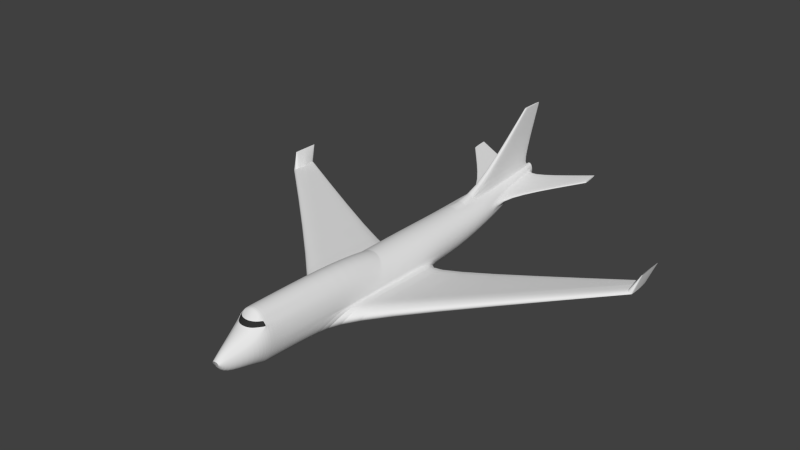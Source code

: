 # Source: plane_step_1_tk2.blend  (saved by Blender 2.72.0; exported with 4.5.12 LTS)
import bpy
from mathutils import Matrix  # noqa: F401  (used for matrix-valued properties, if any)

bpy.ops.wm.read_factory_settings(use_empty=True)
scene = bpy.context.scene
scene.name = 'Scene'

# ---- collections
col_collection_1 = bpy.data.collections.new('Collection 1'); scene.collection.children.link(col_collection_1)

# ---- materials (node trees are filled in below, after node groups)
mat_material = bpy.data.materials.new('Material')
mat_material.alpha_threshold = 0.0
mat_material.use_transparent_shadow = False
mat_material.roughness = 0.5
mat_material_001 = bpy.data.materials.new('Material.001')
mat_material_001.alpha_threshold = 0.0
mat_material_001.use_transparent_shadow = False
mat_material_001.diffuse_color = (0.0331, 0.0331, 0.0331, 1.0)
mat_material_001.roughness = 0.5

# ---- material node trees

# ---- world
world_world = bpy.data.worlds.new('World'); scene.world = world_world
world_world.color = (0.05088, 0.05088, 0.05088)
world_world.use_sun_shadow = False
world_world.sun_shadow_jitter_overblur = 0.0
world_world.cycles.sampling_method = 'MANUAL'
world_world.cycles.sample_map_resolution = 256

# ---- meshes
me_cylinder = bpy.data.meshes.new('Cylinder')
me_cylinder.from_pydata([(0.0, -0.9995, -0.08575), (0.0, 1.001, 0.4391), (0.03288, -0.9995, -0.08411), (0.03687, 1.0, 0.4459), (0.06449, -0.9995, -0.07926), (0.07232, 1.0, 0.466), (0.09363, -0.9996, -0.07138), (0.105, 1.0, 0.4986), (0.1192, -0.9996, -0.06078), (0.1336, 1.0, 0.5425), (0.1401, -0.9997, -0.04786), (0.1571, 1.0, 0.5959), (0.1557, -0.9998, -0.03312), (0.1746, 1.0, 0.6569), (0.1653, -0.9999, -0.01713), (0.1854, 1.0, 0.7231), (0.1685, -1.0, -0.0005042), (0.189, 1.0, 0.7919), (0.1653, -1.0, 0.01613), (0.1854, 0.9999, 0.8607), (0.1557, -1.0, 0.03212), (0.1746, 0.9998, 0.9269), (0.1401, -1.0, 0.04685), (0.1571, 0.9997, 0.9878), (0.1617, -0.8213, 1.342), (0.1336, 0.9996, 1.041), (0.09363, -1.0, 0.07037), (0.105, 0.9996, 1.085), (0.06449, -1.0, 0.07825), (0.07232, 0.9995, 1.118), (0.03288, -1.0, 0.0831), (0.03687, 0.9995, 1.138), (0.0, -1.001, 0.08474), (0.0, 0.9995, 1.145), (0.0, 0.3427, -0.9998), (0.1951, 0.3427, -0.9806), (0.3827, 0.3427, -0.9237), (0.5556, 0.3426, -0.8313), (0.7071, 0.3426, -0.7069), (0.8315, 0.3425, -0.5554), (0.9239, 0.3424, -0.3825), (0.9808, 0.3423, -0.1949), (1.0, 0.3422, 0.0001723), (0.9808, 0.3421, 0.1953), (0.9239, 0.342, 0.3829), (0.8315, 0.3419, 0.5557), (0.7071, 0.3418, 0.7073), (0.5556, 0.3418, 0.8316), (0.3827, 0.3417, 0.9241), (0.1951, 0.3417, 0.981), (0.0, 0.3417, 1.0), (0.1475, -0.8645, -0.7007), (0.2893, -0.8646, -0.6551), (0.42, -0.8646, -0.5811), (0.5346, -0.8647, -0.4814), (0.6286, -0.8647, -0.3599), (0.6985, -0.8648, -0.2213), (0.7415, -0.8649, -0.07095), (0.756, -0.865, 0.08543), (0.7415, -0.8651, 0.2418), (0.6985, -0.8652, 0.3922), (0.6286, -0.8653, 0.5308), (0.0, -0.8221, 1.356), (0.42, -0.8654, 0.7519), (0.2893, -0.8655, 0.826), (0.1475, -0.8655, 0.8716), (0.0, -0.8655, 0.887), (0.0, -0.8645, -0.7161), (0.0, -0.4932, -1.0), (0.1951, -0.4932, -0.9779), (0.3827, -0.5, -0.9112), (0.5556, -0.511, -0.8029), (0.7071, -0.5111, -0.6572), (0.8315, -0.4903, -0.4796), (0.9239, -0.4508, -0.277), (0.9808, -0.3894, -0.05715), (1.0, -0.3895, 0.007637), (0.9808, -0.3896, 0.2879), (0.9239, -0.3897, 0.5573), (0.8315, -0.3898, 0.8056), (0.7071, -0.3899, 1.023), (0.5556, -0.3899, 1.202), (0.3827, -0.39, 1.335), (0.1951, -0.39, 1.416), (0.0, -0.39, 1.444), (0.1663, -0.8059, -0.9381), (0.3263, -0.8059, -0.8675), (0.4737, -0.806, -0.7529), (0.6029, -0.806, -0.5986), (0.7089, -0.8061, -0.4106), (0.7877, -0.8062, -0.1961), (0.8362, -0.8063, 0.03659), (0.8526, -0.8064, 0.2786), (0.8362, -0.8065, 0.5206), (0.7877, -0.8066, 0.7533), (0.7089, -0.8067, 0.9678), (0.5717, -0.8068, 1.156), (0.4633, -0.8076, 1.319), (0.3263, -0.8069, 1.425), (0.1663, -0.8069, 1.495), (0.0, -0.8069, 1.519), (0.0, -0.8059, -0.9619), (0.06208, -0.9729, -0.5466), (0.1218, -0.9729, -0.5212), (0.1768, -0.973, -0.48), (0.225, -0.973, -0.4246), (0.2646, -0.9731, -0.357), (0.294, -0.9732, -0.2799), (0.3121, -0.9733, -0.1963), (0.3182, -0.9734, -0.1093), (0.3121, -0.9735, -0.02229), (0.294, -0.9736, 0.06135), (0.2646, -0.9736, 0.1384), (0.4101, -0.8186, 1.287), (0.1768, -0.9738, 0.2615), (0.1218, -0.9738, 0.3027), (0.06208, -0.9739, 0.328), (0.0, -0.9739, 0.3366), (0.0, -0.9729, -0.5552), (0.0, 0.1387, -1.0), (0.1951, 0.1387, -0.9801), (0.3827, 0.1533, -0.9212), (0.5556, 0.1676, -0.8255), (0.7071, 0.1676, -0.6967), (0.8315, 0.1561, -0.5399), (0.9239, 0.1277, -0.3609), (0.9808, 0.1011, -0.1667), (1.0, 0.101, 0.03529), (0.9808, 0.1009, 0.2373), (0.9239, 0.1008, 0.4315), (0.8315, 0.1007, 0.6104), (0.7071, 0.1006, 0.7673), (0.5556, 0.1006, 0.8961), (0.3827, 0.1005, 0.9917), (0.1951, 0.1005, 1.051), (0.0, 0.1005, 1.071), (0.0, 0.5689, -0.5049), (0.174, 0.5689, -0.49), (0.3412, 0.5689, -0.4458), (0.4954, 0.5689, -0.3739), (0.6305, 0.5688, -0.2772), (0.7414, 0.5687, -0.1594), (0.8238, 0.5686, -0.02504), (0.8746, 0.5685, 0.1208), (0.8917, 0.5684, 0.2725), (0.8746, 0.5683, 0.4241), (0.8238, 0.5682, 0.5699), (0.7414, 0.5682, 0.7043), (0.6305, 0.5681, 0.8222), (0.4954, 0.568, 0.9188), (0.3412, 0.568, 0.9907), (0.174, 0.5679, 1.035), (0.0, 0.5679, 1.05), (0.1951, -0.1833, -0.979), (0.3827, -0.1906, -0.9163), (0.9808, -0.2539, -0.1133), (1.0, -0.2494, -0.02413), (0.9808, -0.2254, 0.1908), (0.9239, -0.2011, 0.3975), (0.8315, -0.1806, 0.588), (0.7071, -0.1645, 0.755), (0.5556, -0.1529, 0.892), (0.3827, -0.1451, 0.9938), (0.1951, -0.1406, 1.056), (0.0, -0.1387, 1.078), (0.0, -0.1759, -1.0), (0.9954, -0.3424, -0.8445), (0.9934, -0.3778, -0.7425), (1.009, -0.3932, -0.6318), (1.103, -0.3961, -0.497), (1.173, -0.3815, -0.3432), (1.217, -0.3349, -0.2226), (1.018, 0.01976, -0.7261), (1.035, 0.07847, -0.6745), (1.069, 0.08923, -0.6029), (1.109, 0.07921, -0.5237), (1.132, 0.05771, -0.4874), (1.152, 0.02648, -0.4348), (0.9882, -0.2274, -0.8285), (1.217, -0.302, -0.219), (9.695, 0.3525, 0.3385), (9.676, 0.3432, 0.3234), (9.646, 0.3391, 0.3215), (9.567, 0.3384, 0.3819), (9.497, 0.3422, 0.4197), (9.449, 0.3545, 0.4396), (9.659, 0.4482, 0.3414), (9.64, 0.4636, 0.3488), (9.607, 0.4664, 0.3674), (9.569, 0.4638, 0.3902), (9.549, 0.4581, 0.4045), (9.527, 0.4499, 0.4143), (9.696, 0.3995, 0.3304), (9.449, 0.4049, 0.4391), (9.868, 0.3931, 1.122), (9.865, 0.3838, 1.122), (9.86, 0.3797, 1.122), (9.848, 0.379, 1.122), (9.838, 0.3828, 1.122), (9.831, 0.3951, 1.122), (9.862, 0.4888, 1.122), (9.859, 0.5042, 1.122), (9.854, 0.507, 1.122), (9.849, 0.5044, 1.122), (9.846, 0.4987, 1.122), (9.842, 0.4905, 1.122), (9.868, 0.4401, 1.122), (9.831, 0.4455, 1.122), (0.0, 0.9404, 0.3078), (0.05595, 0.9404, 0.3157), (0.1097, 0.9404, 0.3391), (0.1593, 0.9404, 0.3772), (0.2028, 0.9403, 0.4284), (0.2384, 0.9402, 0.4908), (0.2649, 0.9401, 0.562), (0.2813, 0.94, 0.6392), (0.2868, 0.9399, 0.6957), (0.2813, 0.9398, 0.7366), (0.2649, 0.9397, 0.7759), (0.2384, 0.9397, 0.9484), (0.2028, 0.9396, 1.011), (0.1593, 0.9395, 1.062), (0.1097, 0.9395, 1.1), (0.05595, 0.9394, 1.124), (0.0, 0.9394, 1.131), (0.05107, 0.9413, 4.201), (0.0, 0.9413, 4.201), (0.01751, 1.055, 4.201), (0.0, 1.055, 4.201), (0.1362, 0.6992, -0.2321), (0.2671, 0.6992, -0.1945), (0.3878, 0.6991, -0.1335), (0.4936, 0.6991, -0.05135), (0.5804, 0.699, 0.04872), (0.6449, 0.6989, 0.1629), (0.6846, 0.6988, 0.2868), (0.698, 0.6987, 0.5408), (0.6846, 0.6873, 0.6065), (0.6449, 0.6942, 0.6696), (0.5804, 0.6941, 0.7825), (0.4936, 0.694, 0.8825), (0.3878, 0.6939, 0.9647), (0.2671, 0.6939, 1.026), (0.1362, 0.6939, 1.063), (0.0, 0.6992, -0.2448), (0.04033, 0.9778, 4.201), (0.0, 0.9778, 4.201), (3.299, 1.067, 1.104), (3.299, 1.069, 1.136), (3.299, 1.071, 1.166), (3.299, 0.9926, 0.9895), (3.299, 0.9954, 1.04), (3.299, 0.9981, 1.089), (2.885, 0.9508, 1.023), (2.891, 0.9474, 0.9725), (2.894, 0.9468, 0.9196), (2.826, 1.05, 1.105), (2.829, 1.047, 1.041), (2.829, 1.049, 1.074), (0.02068, 1.046, 3.948), (0.0, 1.046, 3.948), (0.0, 0.9106, 3.942), (0.06118, 0.9106, 3.94), (0.04822, 0.9545, 3.943), (0.9808, -0.2816, -0.1019), (1.0, -0.278, -0.01764), (0.9808, -0.2589, 0.2106), (0.9239, -0.2397, 0.4302), (0.8315, -0.2233, 0.6325), (0.7071, -0.2106, 0.8098), (0.5556, -0.2013, 0.9553), (0.3827, -0.1952, 1.1), (0.1951, -0.1916, 1.167), (0.0, -0.19, 1.189), (1.217, -0.3087, -0.2197), (9.449, 0.3946, 0.4392), (9.831, 0.4352, 1.122), (0.3097, -0.8332, 1.156), (0.4569, -0.8232, 1.157), (0.0, -0.8406, 1.156), (0.1561, -0.8388, 1.156), (0.2981, -0.8516, 0.9678), (0.4408, -0.8428, 0.9678), (0.0, -0.858, 0.9678), (0.3188, -0.8187, 1.304), (0.1504, -0.8565, 0.9678), (0.0, -0.7851, -0.9645), (0.1682, -0.7851, -0.9408), (0.33, -0.7856, -0.8704), (0.4791, -0.7864, -0.7562), (0.6098, -0.7864, -0.6025), (0.7171, -0.7851, -0.4152), (0.7968, -0.7826, -0.2015), (0.8458, -0.7786, 0.03035), (0.8624, -0.7787, 0.2606), (0.8458, -0.7788, 0.5051), (0.7968, -0.7789, 0.7403), (0.7171, -0.7789, 0.957), (0.5786, -0.779, 1.147), (0.4695, -0.7798, 1.311), (0.33, -0.7791, 1.419), (0.1682, -0.7792, 1.49), (0.0, -0.7792, 1.514), (0.7032, -0.8058, 0.959), (0.566, -0.8059, 1.147), (0.3039, -0.8323, 1.147), (0.4511, -0.8223, 1.149), (0.0, -0.8397, 1.147), (0.1504, -0.8379, 1.147), (0.2923, -0.8507, 0.959), (0.435, -0.8419, 0.959), (0.0, -0.8571, 0.959), (0.1447, -0.8556, 0.959)], [], [(208, 1, 3, 209), (209, 3, 5, 210), (210, 5, 7, 211), (211, 7, 9, 212), (212, 9, 11, 213), (213, 11, 13, 214), (214, 13, 15, 215), (215, 15, 17, 216), (216, 17, 19, 217), (217, 19, 21, 218), (218, 21, 23, 219), (219, 23, 25, 220), (220, 25, 27, 221), (221, 27, 29, 222), (222, 29, 31, 223), (223, 31, 33, 224), (119, 34, 35, 120), (120, 35, 36, 121), (121, 36, 37, 122), (122, 37, 38, 123), (123, 38, 39, 124), (124, 39, 40, 125), (125, 40, 41, 126), (126, 41, 42, 127), (127, 42, 43, 128), (128, 43, 44, 129), (129, 44, 45, 130), (130, 45, 46, 131), (131, 46, 47, 132), (132, 47, 48, 133), (133, 48, 49, 134), (134, 49, 50, 135), (118, 67, 51, 102), (102, 51, 52, 103), (103, 52, 53, 104), (104, 53, 54, 105), (105, 54, 55, 106), (106, 55, 56, 107), (107, 56, 57, 108), (108, 57, 58, 109), (109, 58, 59, 110), (110, 59, 60, 111), (111, 60, 61, 112), (277, 284, 24, 280), (280, 24, 62, 279), (114, 63, 64, 115), (115, 64, 65, 116), (116, 65, 66, 117), (286, 68, 69, 287), (287, 69, 70, 288), (288, 70, 71, 289), (289, 71, 72, 290), (290, 72, 73, 291), (291, 73, 74, 292), (292, 74, 75, 293), (293, 75, 76, 294), (294, 76, 77, 295), (295, 77, 78, 296), (296, 78, 79, 297), (297, 79, 80, 298), (298, 80, 81, 299), (299, 81, 82, 300), (300, 82, 83, 301), (301, 83, 84, 302), (67, 101, 85, 51), (51, 85, 86, 52), (52, 86, 87, 53), (53, 87, 88, 54), (54, 88, 89, 55), (55, 89, 90, 56), (56, 90, 91, 57), (57, 91, 92, 58), (58, 92, 93, 59), (59, 93, 94, 60), (60, 94, 95, 61), (112, 114, 26, 22), (278, 113, 284, 277), (113, 97, 98, 284), (284, 98, 99, 24), (24, 99, 100, 62), (0, 118, 102, 2), (2, 102, 103, 4), (4, 103, 104, 6), (6, 104, 105, 8), (8, 105, 106, 10), (10, 106, 107, 12), (12, 107, 108, 14), (14, 108, 109, 16), (16, 109, 110, 18), (18, 110, 111, 20), (20, 111, 112, 22), (61, 95, 282, 63), (281, 282, 310, 309), (26, 114, 115, 28), (28, 115, 116, 30), (30, 116, 117, 32), (165, 119, 120, 153), (153, 120, 121, 154), (155, 126, 127, 156), (156, 127, 128, 157), (157, 128, 129, 158), (158, 129, 130, 159), (159, 130, 131, 160), (160, 131, 132, 161), (161, 132, 133, 162), (162, 133, 134, 163), (163, 134, 135, 164), (34, 136, 137, 35), (35, 137, 138, 36), (36, 138, 139, 37), (37, 139, 140, 38), (38, 140, 141, 39), (39, 141, 142, 40), (40, 142, 143, 41), (41, 143, 144, 42), (42, 144, 145, 43), (43, 145, 146, 44), (44, 146, 147, 45), (45, 147, 148, 46), (46, 148, 149, 47), (47, 149, 150, 48), (48, 150, 151, 49), (49, 151, 152, 50), (68, 165, 153, 69), (69, 153, 154, 70), (264, 155, 156, 265), (265, 156, 157, 266), (266, 157, 158, 267), (267, 158, 159, 268), (268, 159, 160, 269), (269, 160, 161, 270), (270, 161, 162, 271), (271, 162, 163, 272), (272, 163, 164, 273), (126, 155, 179, 177), (154, 121, 172, 178), (125, 126, 177, 176), (124, 125, 176, 175), (123, 124, 175, 174), (122, 123, 174, 173), (121, 122, 173, 172), (75, 74, 170, 171), (74, 73, 169, 170), (73, 72, 168, 169), (72, 71, 167, 168), (71, 70, 166, 167), (264, 75, 171, 274), (70, 154, 178, 166), (177, 179, 193, 191), (178, 172, 186, 192), (176, 177, 191, 190), (175, 176, 190, 189), (174, 175, 189, 188), (173, 174, 188, 187), (172, 173, 187, 186), (171, 170, 184, 185), (170, 169, 183, 184), (169, 168, 182, 183), (168, 167, 181, 182), (167, 166, 180, 181), (274, 171, 185, 275), (166, 178, 192, 180), (191, 193, 207, 205), (192, 186, 200, 206), (190, 191, 205, 204), (189, 190, 204, 203), (188, 189, 203, 202), (187, 188, 202, 201), (186, 187, 201, 200), (185, 184, 198, 199), (184, 183, 197, 198), (183, 182, 196, 197), (182, 181, 195, 196), (181, 180, 194, 195), (275, 185, 199, 276), (180, 192, 206, 194), (244, 208, 209, 229), (229, 209, 210, 230), (230, 210, 211, 231), (231, 211, 212, 232), (232, 212, 213, 233), (233, 213, 214, 234), (234, 214, 215, 235), (235, 215, 216, 236), (254, 255, 250, 251), (253, 254, 251, 252), (238, 218, 219, 239), (239, 219, 220, 240), (240, 220, 221, 241), (241, 221, 222, 242), (242, 222, 223, 243), (259, 260, 228, 227), (245, 227, 228, 246), (261, 262, 225, 226), (263, 259, 227, 245), (136, 244, 229, 137), (137, 229, 230, 138), (138, 230, 231, 139), (139, 231, 232, 140), (140, 232, 233, 141), (141, 233, 234, 142), (142, 234, 235, 143), (143, 235, 236, 144), (144, 236, 237, 145), (145, 237, 238, 146), (146, 238, 239, 147), (147, 239, 240, 148), (148, 240, 241, 149), (149, 241, 242, 150), (150, 242, 243, 151), (225, 245, 246, 226), (262, 263, 245, 225), (250, 247, 248, 251), (251, 248, 249, 252), (256, 253, 252, 249), (255, 257, 247, 250), (258, 256, 249, 248), (257, 258, 248, 247), (237, 236, 255, 254), (238, 237, 254, 253), (218, 238, 253, 256), (236, 216, 257, 255), (217, 218, 256, 258), (216, 217, 258, 257), (223, 224, 260, 259), (152, 151, 262, 261), (243, 223, 259, 263), (151, 243, 263, 262), (75, 264, 265, 76), (76, 265, 266, 77), (77, 266, 267, 78), (78, 267, 268, 79), (79, 268, 269, 80), (80, 269, 270, 81), (81, 270, 271, 82), (82, 271, 272, 83), (83, 272, 273, 84), (155, 264, 274, 179), (179, 274, 275, 193), (193, 275, 276, 207), (285, 281, 309, 312), (282, 95, 303, 310), (283, 285, 312, 311), (101, 286, 287, 85), (61, 63, 114, 112), (63, 282, 281, 64), (64, 281, 285, 65), (278, 96, 97, 113), (65, 285, 283, 66), (85, 287, 288, 86), (86, 288, 289, 87), (87, 289, 290, 88), (88, 290, 291, 89), (89, 291, 292, 90), (90, 292, 293, 91), (91, 293, 294, 92), (92, 294, 295, 93), (93, 295, 296, 94), (94, 296, 297, 95), (95, 297, 298, 96), (96, 298, 299, 97), (97, 299, 300, 98), (98, 300, 301, 99), (99, 301, 302, 100), (306, 310, 303, 304), (310, 306, 305, 309), (309, 305, 308, 312), (312, 308, 307, 311), (280, 279, 307, 308), (277, 280, 308, 305), (278, 277, 305, 306), (95, 96, 304, 303), (96, 278, 306, 304)])
me_cylinder.polygons.foreach_set('material_index', [0, 0, 0, 0, 0, 0, 0, 0, 0, 0, 0, 0, 0, 0, 0, 0, 0, 0, 0, 0, 0, 0, 0, 0, 0, 0, 0, 0, 0, 0, 0, 0, 0, 0, 0, 0, 0, 0, 0, 0, 0, 0, 0, 0, 0, 0, 0, 0, 0, 0, 0, 0, 0, 0, 0, 0, 0, 0, 0, 0, 0, 0, 0, 0, 0, 0, 0, 0, 0, 0, 0, 0, 0, 0, 0, 0, 0, 0, 0, 0, 0, 0, 0, 0, 0, 0, 0, 0, 0, 0, 0, 0, 0, 0, 0, 0, 0, 0, 0, 0, 0, 0, 0, 0, 0, 0, 0, 0, 0, 0, 0, 0, 0, 0, 0, 0, 0, 0, 0, 0, 0, 0, 0, 0, 0, 0, 0, 0, 0, 0, 0, 0, 0, 0, 0, 0, 0, 0, 0, 0, 0, 0, 0, 0, 0, 0, 0, 0, 0, 0, 0, 0, 0, 0, 0, 0, 0, 0, 0, 0, 0, 0, 0, 0, 0, 0, 0, 0, 0, 0, 0, 0, 0, 0, 0, 0, 0, 0, 0, 0, 0, 0, 0, 0, 0, 0, 0, 0, 0, 0, 0, 0, 0, 0, 0, 0, 0, 0, 0, 0, 0, 0, 0, 0, 0, 0, 0, 0, 0, 0, 0, 0, 0, 0, 0, 0, 0, 0, 0, 0, 0, 0, 0, 0, 0, 0, 0, 0, 0, 0, 0, 0, 0, 0, 0, 0, 0, 0, 0, 0, 0, 0, 0, 0, 0, 0, 0, 0, 0, 0, 0, 0, 0, 0, 0, 0, 0, 0, 0, 0, 0, 0, 0, 0, 1, 1, 1, 1, 0, 0, 0, 0, 0])
_k = {(96, 278): 1.0, (95, 96): 1.0, (155, 156): 1.0, (156, 157): 1.0, (157, 158): 1.0, (158, 159): 1.0, (159, 160): 1.0, (160, 161): 1.0, (161, 162): 1.0, (162, 163): 1.0, (163, 164): 1.0, (180, 192): 1.0, (185, 275): 1.0, (180, 181): 1.0, (181, 182): 1.0, (182, 183): 1.0, (183, 184): 1.0, (184, 185): 1.0, (186, 187): 1.0, (187, 188): 1.0, (188, 189): 1.0, (189, 190): 1.0, (190, 191): 1.0, (186, 192): 1.0, (191, 193): 1.0, (225, 245): 0.92941, (226, 246): 0.92941, (225, 226): 0.92941, (227, 228): 0.92941, (227, 245): 0.92941, (228, 246): 0.92941, (245, 246): 0.92941, (247, 248): 1.0, (248, 249): 1.0, (247, 250): 1.0, (248, 251): 1.0, (249, 252): 1.0, (250, 251): 1.0, (251, 252): 1.0, (193, 275): 1.0, (277, 278): 1.0, (277, 280): 1.0, (279, 280): 1.0, (281, 282): 1.0, (281, 285): 1.0, (95, 282): 1.0, (283, 285): 1.0, (304, 306): 1.0, (303, 304): 1.0, (305, 306): 1.0, (305, 308): 1.0, (307, 308): 1.0, (309, 310): 1.0, (309, 312): 1.0, (303, 310): 1.0, (311, 312): 1.0, (95, 303): 0.49804, (96, 304): 0.49804}
me_cylinder.attributes.new('crease_edge', 'FLOAT', 'EDGE').data.foreach_set('value', [_k.get((min(e.vertices), max(e.vertices)), 0.0) for e in me_cylinder.edges])
me_cylinder.materials.append(mat_material)
me_cylinder.materials.append(mat_material_001)
me_cylinder.use_remesh_preserve_volume = False
me_cylinder.use_remesh_preserve_attributes = False
me_cylinder.use_mirror_vertex_groups = False
me_cylinder.update()

# ---- objects
ob_cylinder = bpy.data.objects.new('Cylinder', me_cylinder)

# ---- transforms, parenting, visibility, modifiers, constraints
ob_cylinder.location = (-0.04047, -0.005131, -0.01935)
ob_cylinder.scale = (3.289, 34.27, 3.289)
ob_cylinder.lineart.crease_threshold = 0.0
_m = ob_cylinder.modifiers.new('Mirror', 'MIRROR')
_m.use_clip = True
_m = ob_cylinder.modifiers.new('Subsurf', 'SUBSURF')
_m.uv_smooth = 'PRESERVE_CORNERS'
_m.quality = 2
_m.levels = 3
_m.show_only_control_edges = False

# ---- collection membership
col_collection_1.objects.link(ob_cylinder)

# ---- scene / render settings (as saved in the file)
scene.frame_start = 1; scene.frame_end = 250; scene.frame_set(1)
scene.render.engine = 'BLENDER_EEVEE_NEXT'
scene.render.resolution_percentage = 50
scene.render.dither_intensity = 0.0
scene.cycles.use_denoising = False
scene.cycles.samples = 10
scene.cycles.sampling_pattern = 'TABULATED_SOBOL'
scene.cycles.light_sampling_threshold = 0.0
scene.cycles.use_adaptive_sampling = False
scene.cycles.use_light_tree = False
scene.cycles.blur_glossy = 0.0
scene.cycles.pixel_filter_type = 'GAUSSIAN'
scene.cycles.sample_clamp_indirect = 0.0
scene.view_settings.view_transform = 'Standard'
bpy.context.view_layer.update()

# ---- added for rendering (the .blend has no active camera and no usable light): camera, sun
cam_auto = bpy.data.cameras.new('AutoCamera')
cam_auto.lens = 50.0
cam_auto.sensor_width = 36.0
cam_auto.clip_end = 1586.46
ob_auto_camera = bpy.data.objects.new('AutoCamera', cam_auto)
scene.collection.objects.link(ob_auto_camera)
ob_auto_camera.location = (90.3563, -107.278, 77.5618)
ob_auto_camera.rotation_euler = (1.09748, -7.21219e-08, 0.694738)
scene.camera = ob_auto_camera
light_auto_sun = bpy.data.lights.new('AutoSun', 'SUN')
light_auto_sun.energy = 3.0
light_auto_sun.angle = 0.0523599
ob_auto_sun = bpy.data.objects.new('AutoSun', light_auto_sun)
scene.collection.objects.link(ob_auto_sun)
ob_auto_sun.rotation_euler = (0.872665, 0.174533, 0.523599)
bpy.context.view_layer.update()
